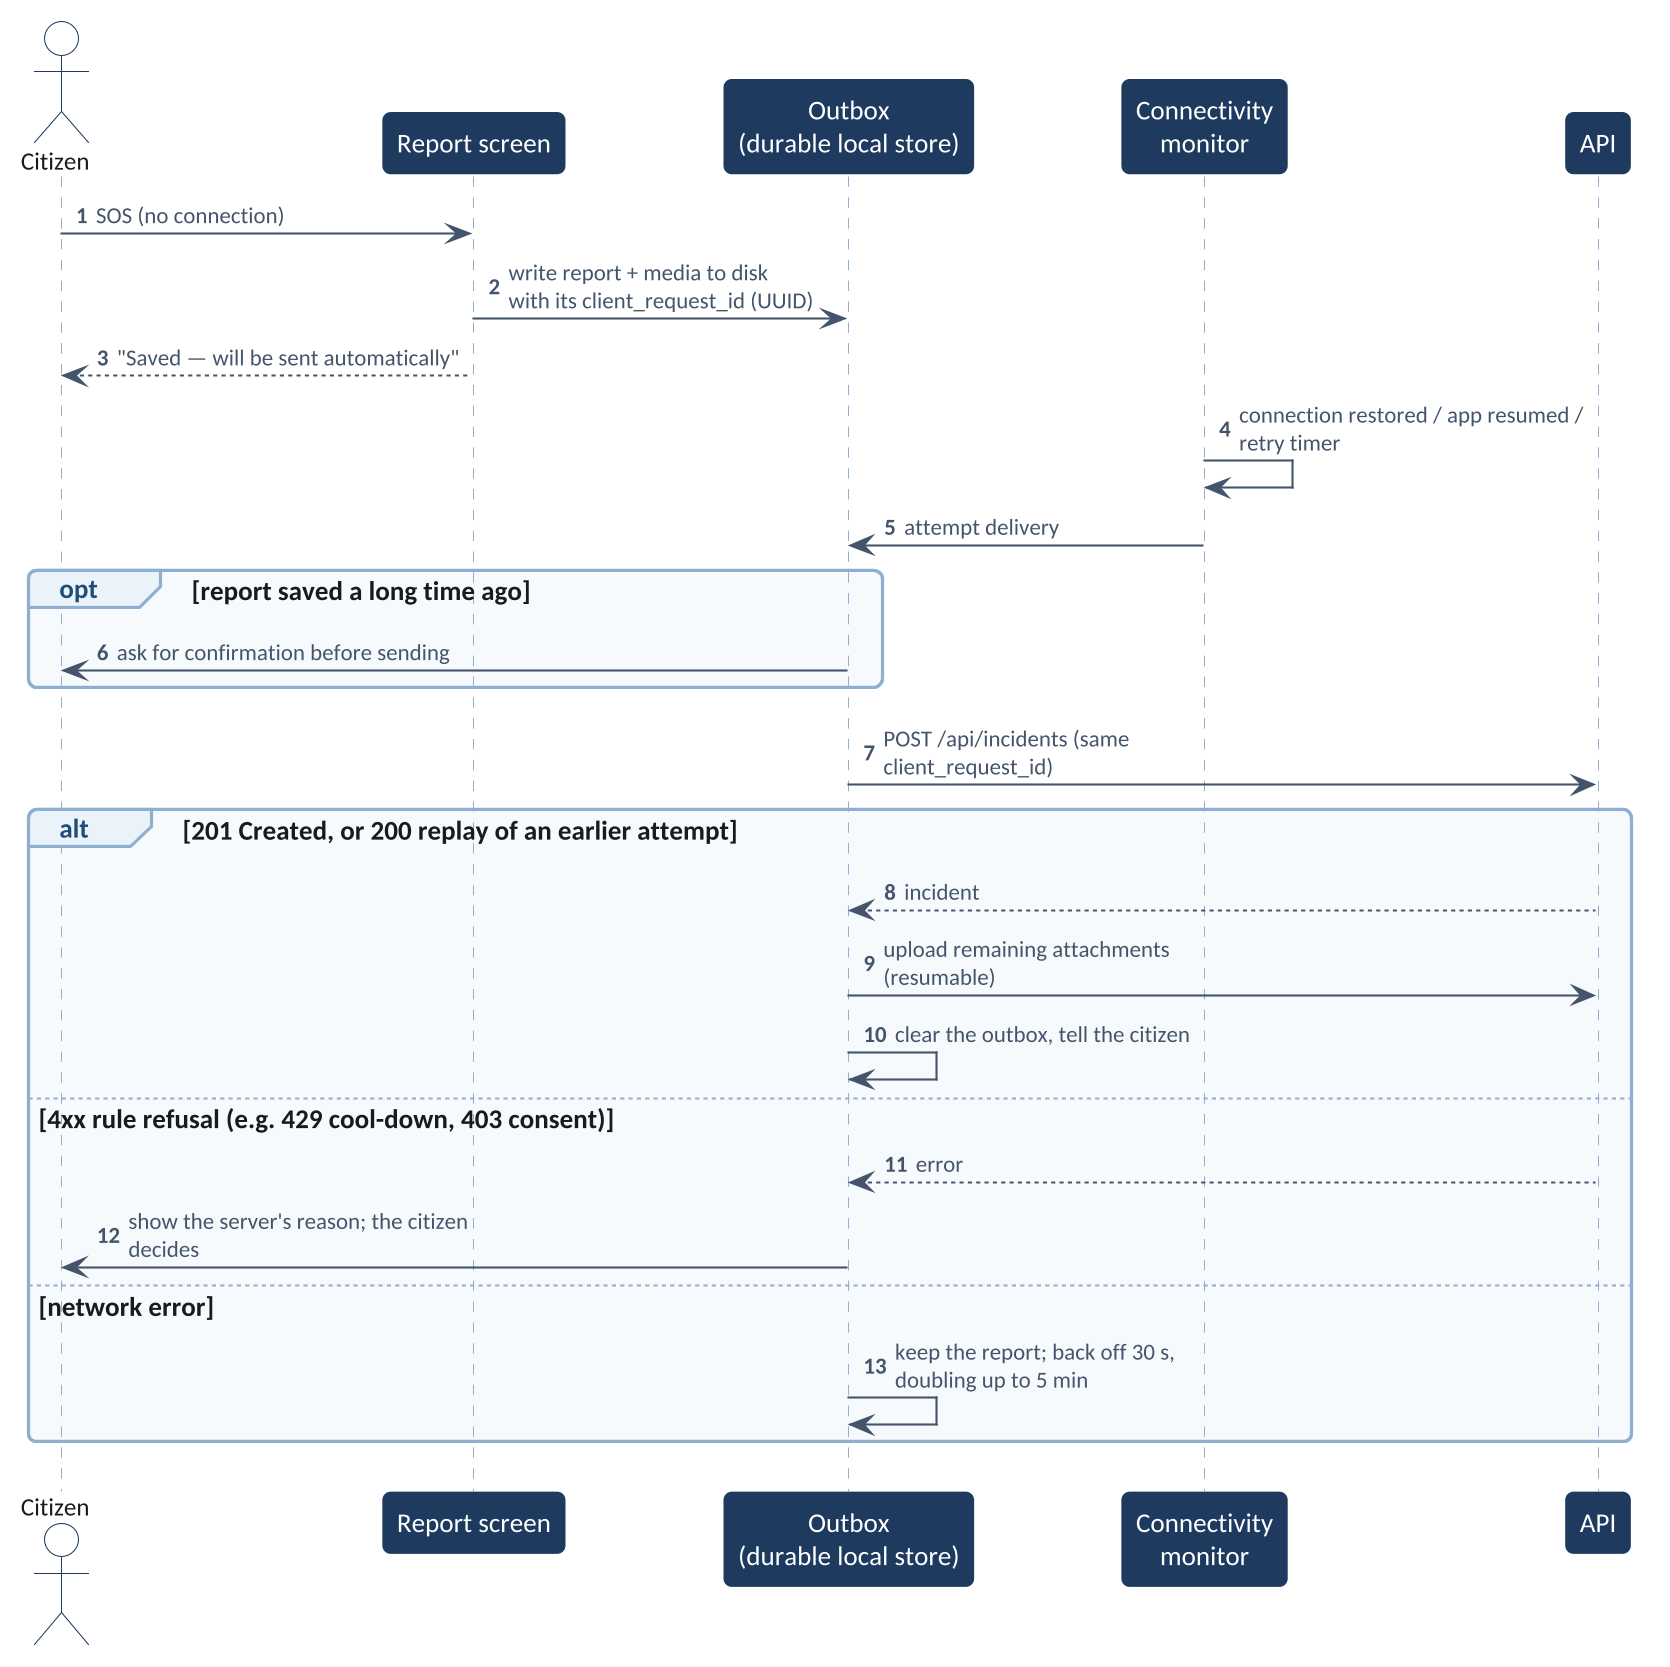

The diagram above was rendered by PlantUML. Its source (embedded in the PNG):
@startuml
!include theme.iuml
skinparam maxMessageSize 170
skinparam sequenceMessageAlign left
autonumber
actor "Citizen" as C
participant "Report screen" as S
participant "Outbox\n(durable local store)" as O
participant "Connectivity\nmonitor" as N
participant "API" as API
C -> S : SOS (no connection)
S -> O : write report + media to disk\nwith its client_request_id (UUID)
S --> C : "Saved — will be sent automatically"
N -> N : connection restored / app resumed / retry timer
N -> O : attempt delivery
opt report saved a long time ago
  O -> C : ask for confirmation before sending
end
O -> API : POST /api/incidents (same client_request_id)
alt 201 Created, or 200 replay of an earlier attempt
  API --> O : incident
  O -> API : upload remaining attachments (resumable)
  O -> O : clear the outbox, tell the citizen
else 4xx rule refusal (e.g. 429 cool-down, 403 consent)
  API --> O : error
  O -> C : show the server's reason; the citizen decides
else network error
  O -> O : keep the report; back off 30 s, doubling up to 5 min
end
@enduml